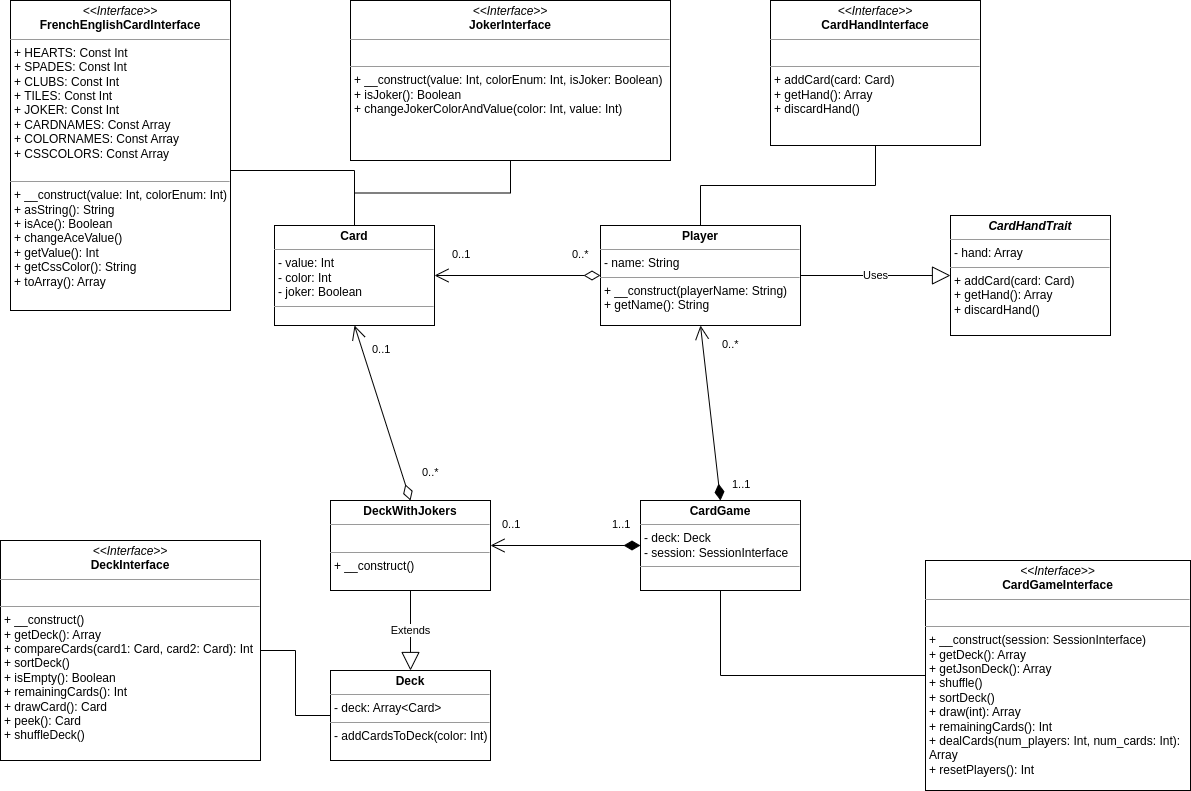

The diagram above was exported from draw.io. Its source (the exported page's mxGraphModel, read from the mxfile embedded in the PNG):
<mxGraphModel dx="2261" dy="795" grid="1" gridSize="10" guides="1" tooltips="1" connect="1" arrows="1" fold="1" page="1" pageScale="1" pageWidth="827" pageHeight="1169" math="0" shadow="0">
  <root>
    <mxCell id="WIyWlLk6GJQsqaUBKTNV-0" />
    <mxCell id="WIyWlLk6GJQsqaUBKTNV-1" parent="WIyWlLk6GJQsqaUBKTNV-0" />
    <mxCell id="HSz_RYT4ohtugYn-3upl-4" style="edgeStyle=orthogonalEdgeStyle;rounded=0;orthogonalLoop=1;jettySize=auto;html=1;exitX=1;exitY=0.5;exitDx=0;exitDy=0;entryX=0.5;entryY=0;entryDx=0;entryDy=0;endArrow=none;endFill=0;" edge="1" parent="WIyWlLk6GJQsqaUBKTNV-1" source="HSz_RYT4ohtugYn-3upl-1" target="HSz_RYT4ohtugYn-3upl-3">
      <mxGeometry relative="1" as="geometry">
        <Array as="points">
          <mxPoint x="210" y="460" />
          <mxPoint x="334" y="460" />
        </Array>
      </mxGeometry>
    </mxCell>
    <mxCell id="HSz_RYT4ohtugYn-3upl-1" value="&lt;p style=&quot;margin:0px;margin-top:4px;text-align:center;&quot;&gt;&lt;i&gt;&amp;lt;&amp;lt;Interface&amp;gt;&amp;gt;&lt;/i&gt;&lt;br&gt;&lt;b&gt;FrenchEnglishCardInterface&lt;/b&gt;&lt;br&gt;&lt;/p&gt;&lt;hr size=&quot;1&quot;&gt;&lt;p style=&quot;margin:0px;margin-left:4px;&quot;&gt;+ HEARTS: Const Int&lt;br&gt;+ SPADES: Const Int&lt;/p&gt;&lt;p style=&quot;margin:0px;margin-left:4px;&quot;&gt;+ CLUBS: Const Int&lt;/p&gt;&lt;p style=&quot;margin:0px;margin-left:4px;&quot;&gt;+ TILES: Const Int&lt;/p&gt;&lt;p style=&quot;margin:0px;margin-left:4px;&quot;&gt;+ JOKER: Const Int&lt;/p&gt;&lt;p style=&quot;margin:0px;margin-left:4px;&quot;&gt;+ CARDNAMES: Const Array&lt;/p&gt;&lt;p style=&quot;margin:0px;margin-left:4px;&quot;&gt;+ COLORNAMES: Const Array&lt;br&gt;&lt;/p&gt;&lt;p style=&quot;margin:0px;margin-left:4px;&quot;&gt;+ CSSCOLORS: Const Array&lt;br&gt;&lt;/p&gt;&lt;p style=&quot;margin:0px;margin-left:4px;&quot;&gt;&lt;br&gt;&lt;/p&gt;&lt;hr size=&quot;1&quot;&gt;&lt;p style=&quot;margin:0px;margin-left:4px;&quot;&gt;+&amp;nbsp;__construct&lt;span style=&quot;background-color: initial;&quot;&gt;(value: Int, colorEnum: Int)&lt;/span&gt;&lt;/p&gt;&lt;p style=&quot;margin:0px;margin-left:4px;&quot;&gt;+&amp;nbsp;asString&lt;span style=&quot;background-color: initial;&quot;&gt;(): String&lt;/span&gt;&lt;/p&gt;&lt;p style=&quot;margin:0px;margin-left:4px;&quot;&gt;&lt;span style=&quot;background-color: initial;&quot;&gt;+&amp;nbsp;&lt;/span&gt;isAce(): Boolean&lt;/p&gt;&lt;p style=&quot;margin:0px;margin-left:4px;&quot;&gt;+&amp;nbsp;changeAceValue()&lt;/p&gt;&lt;p style=&quot;margin:0px;margin-left:4px;&quot;&gt;+ getValue(): Int&lt;/p&gt;&lt;p style=&quot;margin:0px;margin-left:4px;&quot;&gt;+&amp;nbsp;getCssColor(): String&lt;/p&gt;&lt;p style=&quot;margin:0px;margin-left:4px;&quot;&gt;+&amp;nbsp;toArray(): Array&lt;/p&gt;" style="verticalAlign=top;align=left;overflow=fill;fontSize=12;fontFamily=Helvetica;html=1;whiteSpace=wrap;" vertex="1" parent="WIyWlLk6GJQsqaUBKTNV-1">
      <mxGeometry x="-10" y="290" width="220" height="310" as="geometry" />
    </mxCell>
    <mxCell id="HSz_RYT4ohtugYn-3upl-5" style="edgeStyle=orthogonalEdgeStyle;rounded=0;orthogonalLoop=1;jettySize=auto;html=1;exitX=0.5;exitY=1;exitDx=0;exitDy=0;entryX=0.5;entryY=0;entryDx=0;entryDy=0;endArrow=none;endFill=0;" edge="1" parent="WIyWlLk6GJQsqaUBKTNV-1" source="HSz_RYT4ohtugYn-3upl-2" target="HSz_RYT4ohtugYn-3upl-3">
      <mxGeometry relative="1" as="geometry" />
    </mxCell>
    <mxCell id="HSz_RYT4ohtugYn-3upl-2" value="&lt;p style=&quot;margin:0px;margin-top:4px;text-align:center;&quot;&gt;&lt;i&gt;&amp;lt;&amp;lt;Interface&amp;gt;&amp;gt;&lt;/i&gt;&lt;br&gt;&lt;b&gt;JokerInterface&lt;/b&gt;&lt;br&gt;&lt;/p&gt;&lt;hr size=&quot;1&quot;&gt;&lt;p style=&quot;margin:0px;margin-left:4px;&quot;&gt;&lt;br&gt;&lt;/p&gt;&lt;hr size=&quot;1&quot;&gt;&lt;p style=&quot;margin:0px;margin-left:4px;&quot;&gt;+&amp;nbsp;__construct&lt;span style=&quot;background-color: initial;&quot;&gt;(value: Int, colorEnum: Int, isJoker: Boolean)&lt;/span&gt;&lt;/p&gt;&lt;p style=&quot;margin:0px;margin-left:4px;&quot;&gt;+&amp;nbsp;isJoker&lt;span style=&quot;background-color: initial;&quot;&gt;(): Boolean&lt;/span&gt;&lt;/p&gt;&lt;p style=&quot;margin:0px;margin-left:4px;&quot;&gt;&lt;span style=&quot;background-color: initial;&quot;&gt;+&amp;nbsp;&lt;/span&gt;changeJokerColorAndValue(color: Int, value: Int)&lt;/p&gt;" style="verticalAlign=top;align=left;overflow=fill;fontSize=12;fontFamily=Helvetica;html=1;whiteSpace=wrap;" vertex="1" parent="WIyWlLk6GJQsqaUBKTNV-1">
      <mxGeometry x="330" y="290" width="320" height="160" as="geometry" />
    </mxCell>
    <mxCell id="HSz_RYT4ohtugYn-3upl-3" value="&lt;p style=&quot;margin:0px;margin-top:4px;text-align:center;&quot;&gt;&lt;b&gt;Card&lt;/b&gt;&lt;br&gt;&lt;/p&gt;&lt;hr size=&quot;1&quot;&gt;&lt;p style=&quot;margin:0px;margin-left:4px;&quot;&gt;- value: Int&lt;/p&gt;&lt;p style=&quot;margin:0px;margin-left:4px;&quot;&gt;- color: Int&lt;/p&gt;&lt;p style=&quot;margin:0px;margin-left:4px;&quot;&gt;- joker: Boolean&lt;/p&gt;&lt;hr size=&quot;1&quot;&gt;&lt;p style=&quot;margin:0px;margin-left:4px;&quot;&gt;&lt;br&gt;&lt;/p&gt;" style="verticalAlign=top;align=left;overflow=fill;fontSize=12;fontFamily=Helvetica;html=1;whiteSpace=wrap;" vertex="1" parent="WIyWlLk6GJQsqaUBKTNV-1">
      <mxGeometry x="254" y="515" width="160" height="100" as="geometry" />
    </mxCell>
    <mxCell id="HSz_RYT4ohtugYn-3upl-12" style="edgeStyle=orthogonalEdgeStyle;rounded=0;orthogonalLoop=1;jettySize=auto;html=1;exitX=1;exitY=0.5;exitDx=0;exitDy=0;entryX=0;entryY=0.5;entryDx=0;entryDy=0;endArrow=none;endFill=0;" edge="1" parent="WIyWlLk6GJQsqaUBKTNV-1" source="HSz_RYT4ohtugYn-3upl-8" target="HSz_RYT4ohtugYn-3upl-10">
      <mxGeometry relative="1" as="geometry" />
    </mxCell>
    <mxCell id="HSz_RYT4ohtugYn-3upl-8" value="&lt;p style=&quot;margin:0px;margin-top:4px;text-align:center;&quot;&gt;&lt;i&gt;&amp;lt;&amp;lt;Interface&amp;gt;&amp;gt;&lt;/i&gt;&lt;br&gt;&lt;b&gt;DeckInterface&lt;/b&gt;&lt;br&gt;&lt;/p&gt;&lt;hr size=&quot;1&quot;&gt;&lt;p style=&quot;margin:0px;margin-left:4px;&quot;&gt;&lt;br&gt;&lt;/p&gt;&lt;hr size=&quot;1&quot;&gt;&lt;p style=&quot;margin:0px;margin-left:4px;&quot;&gt;+&amp;nbsp;__construct&lt;span style=&quot;background-color: initial;&quot;&gt;()&lt;/span&gt;&lt;/p&gt;&lt;p style=&quot;margin:0px;margin-left:4px;&quot;&gt;+&amp;nbsp;getDeck&lt;span style=&quot;background-color: initial;&quot;&gt;(): Array&lt;/span&gt;&lt;/p&gt;&lt;p style=&quot;margin:0px;margin-left:4px;&quot;&gt;&lt;span style=&quot;background-color: initial;&quot;&gt;+&amp;nbsp;&lt;/span&gt;compareCards(card1: Card, card2: Card): Int&lt;/p&gt;&lt;p style=&quot;margin:0px;margin-left:4px;&quot;&gt;&lt;span style=&quot;background-color: initial;&quot;&gt;+&amp;nbsp;&lt;/span&gt;sortDeck&lt;span style=&quot;background-color: initial;&quot;&gt;()&lt;/span&gt;&lt;/p&gt;&lt;p style=&quot;margin:0px;margin-left:4px;&quot;&gt;&lt;span style=&quot;background-color: initial;&quot;&gt;+&amp;nbsp;&lt;/span&gt;isEmpty(): Boolean&lt;/p&gt;&lt;p style=&quot;margin:0px;margin-left:4px;&quot;&gt;+&amp;nbsp;remainingCards(): Int&lt;/p&gt;&lt;p style=&quot;margin:0px;margin-left:4px;&quot;&gt;+&amp;nbsp;drawCard(): Card&lt;/p&gt;&lt;p style=&quot;margin:0px;margin-left:4px;&quot;&gt;+&amp;nbsp;peek(): Card&lt;/p&gt;&lt;p style=&quot;margin:0px;margin-left:4px;&quot;&gt;+&amp;nbsp;shuffleDeck()&lt;/p&gt;" style="verticalAlign=top;align=left;overflow=fill;fontSize=12;fontFamily=Helvetica;html=1;whiteSpace=wrap;" vertex="1" parent="WIyWlLk6GJQsqaUBKTNV-1">
      <mxGeometry x="-20" y="830" width="260" height="220" as="geometry" />
    </mxCell>
    <mxCell id="HSz_RYT4ohtugYn-3upl-10" value="&lt;p style=&quot;margin:0px;margin-top:4px;text-align:center;&quot;&gt;&lt;b&gt;Deck&lt;/b&gt;&lt;/p&gt;&lt;hr size=&quot;1&quot;&gt;&lt;p style=&quot;margin:0px;margin-left:4px;&quot;&gt;- deck: Array&amp;lt;Card&amp;gt;&lt;/p&gt;&lt;hr size=&quot;1&quot;&gt;&lt;p style=&quot;margin:0px;margin-left:4px;&quot;&gt;-&amp;nbsp;addCardsToDeck&lt;span style=&quot;background-color: initial;&quot;&gt;(color: Int)&lt;/span&gt;&lt;/p&gt;" style="verticalAlign=top;align=left;overflow=fill;fontSize=12;fontFamily=Helvetica;html=1;whiteSpace=wrap;" vertex="1" parent="WIyWlLk6GJQsqaUBKTNV-1">
      <mxGeometry x="310" y="960" width="160" height="90" as="geometry" />
    </mxCell>
    <mxCell id="HSz_RYT4ohtugYn-3upl-11" value="&lt;p style=&quot;margin:0px;margin-top:4px;text-align:center;&quot;&gt;&lt;b&gt;DeckWithJokers&lt;/b&gt;&lt;/p&gt;&lt;hr size=&quot;1&quot;&gt;&lt;p style=&quot;margin:0px;margin-left:4px;&quot;&gt;&lt;br&gt;&lt;/p&gt;&lt;hr size=&quot;1&quot;&gt;&lt;p style=&quot;margin:0px;margin-left:4px;&quot;&gt;+&amp;nbsp;__construct()&lt;br&gt;&lt;/p&gt;" style="verticalAlign=top;align=left;overflow=fill;fontSize=12;fontFamily=Helvetica;html=1;whiteSpace=wrap;" vertex="1" parent="WIyWlLk6GJQsqaUBKTNV-1">
      <mxGeometry x="310" y="790" width="160" height="90" as="geometry" />
    </mxCell>
    <mxCell id="HSz_RYT4ohtugYn-3upl-13" value="Extends" style="endArrow=block;endSize=16;endFill=0;html=1;rounded=0;exitX=0.5;exitY=1;exitDx=0;exitDy=0;entryX=0.5;entryY=0;entryDx=0;entryDy=0;" edge="1" parent="WIyWlLk6GJQsqaUBKTNV-1" source="HSz_RYT4ohtugYn-3upl-11" target="HSz_RYT4ohtugYn-3upl-10">
      <mxGeometry width="160" relative="1" as="geometry">
        <mxPoint x="430" y="900" as="sourcePoint" />
        <mxPoint x="420" y="920" as="targetPoint" />
      </mxGeometry>
    </mxCell>
    <mxCell id="HSz_RYT4ohtugYn-3upl-20" style="edgeStyle=orthogonalEdgeStyle;rounded=0;orthogonalLoop=1;jettySize=auto;html=1;exitX=0.5;exitY=1;exitDx=0;exitDy=0;entryX=0.5;entryY=0;entryDx=0;entryDy=0;endArrow=none;endFill=0;" edge="1" parent="WIyWlLk6GJQsqaUBKTNV-1" source="HSz_RYT4ohtugYn-3upl-14" target="HSz_RYT4ohtugYn-3upl-17">
      <mxGeometry relative="1" as="geometry" />
    </mxCell>
    <mxCell id="HSz_RYT4ohtugYn-3upl-14" value="&lt;p style=&quot;margin:0px;margin-top:4px;text-align:center;&quot;&gt;&lt;i&gt;&amp;lt;&amp;lt;Interface&amp;gt;&amp;gt;&lt;/i&gt;&lt;br&gt;&lt;b&gt;CardHandInterface&lt;/b&gt;&lt;br&gt;&lt;/p&gt;&lt;hr size=&quot;1&quot;&gt;&lt;p style=&quot;margin:0px;margin-left:4px;&quot;&gt;&lt;br&gt;&lt;/p&gt;&lt;hr size=&quot;1&quot;&gt;&lt;p style=&quot;margin:0px;margin-left:4px;&quot;&gt;+&amp;nbsp;addCard(card: Card)&lt;/p&gt;&lt;p style=&quot;margin:0px;margin-left:4px;&quot;&gt;+&amp;nbsp;getHand(): Array&lt;/p&gt;&lt;p style=&quot;margin:0px;margin-left:4px;&quot;&gt;+&amp;nbsp;discardHand()&lt;/p&gt;" style="verticalAlign=top;align=left;overflow=fill;fontSize=12;fontFamily=Helvetica;html=1;whiteSpace=wrap;" vertex="1" parent="WIyWlLk6GJQsqaUBKTNV-1">
      <mxGeometry x="750" y="290" width="210" height="145" as="geometry" />
    </mxCell>
    <mxCell id="HSz_RYT4ohtugYn-3upl-15" value="&lt;p style=&quot;margin:0px;margin-top:4px;text-align:center;&quot;&gt;&lt;b&gt;&lt;i&gt;CardHandTrait&lt;/i&gt;&lt;/b&gt;&lt;br&gt;&lt;/p&gt;&lt;hr size=&quot;1&quot;&gt;&lt;p style=&quot;margin:0px;margin-left:4px;&quot;&gt;- hand: Array&lt;/p&gt;&lt;hr size=&quot;1&quot;&gt;&lt;p style=&quot;margin:0px;margin-left:4px;&quot;&gt;+&amp;nbsp;addCard&lt;span style=&quot;background-color: initial;&quot;&gt;(card: Card)&lt;/span&gt;&lt;/p&gt;&lt;p style=&quot;margin:0px;margin-left:4px;&quot;&gt;&lt;span style=&quot;background-color: initial;&quot;&gt;+&amp;nbsp;&lt;/span&gt;getHand(): Array&lt;/p&gt;&lt;p style=&quot;margin:0px;margin-left:4px;&quot;&gt;+&amp;nbsp;discardHand()&lt;/p&gt;" style="verticalAlign=top;align=left;overflow=fill;fontSize=12;fontFamily=Helvetica;html=1;whiteSpace=wrap;" vertex="1" parent="WIyWlLk6GJQsqaUBKTNV-1">
      <mxGeometry x="930" y="505" width="160" height="120" as="geometry" />
    </mxCell>
    <mxCell id="HSz_RYT4ohtugYn-3upl-17" value="&lt;p style=&quot;margin:0px;margin-top:4px;text-align:center;&quot;&gt;&lt;b&gt;Player&lt;/b&gt;&lt;/p&gt;&lt;hr size=&quot;1&quot;&gt;&lt;p style=&quot;margin:0px;margin-left:4px;&quot;&gt;- name: String&lt;/p&gt;&lt;hr size=&quot;1&quot;&gt;&lt;p style=&quot;margin:0px;margin-left:4px;&quot;&gt;+&amp;nbsp;__construct&lt;span style=&quot;background-color: initial;&quot;&gt;(playerName: String)&lt;/span&gt;&lt;/p&gt;&lt;p style=&quot;margin:0px;margin-left:4px;&quot;&gt;&lt;span style=&quot;background-color: initial;&quot;&gt;+&amp;nbsp;&lt;/span&gt;getName&lt;span style=&quot;background-color: initial;&quot;&gt;(): String&lt;br&gt;&lt;/span&gt;&lt;/p&gt;" style="verticalAlign=top;align=left;overflow=fill;fontSize=12;fontFamily=Helvetica;html=1;whiteSpace=wrap;" vertex="1" parent="WIyWlLk6GJQsqaUBKTNV-1">
      <mxGeometry x="580" y="515" width="200" height="100" as="geometry" />
    </mxCell>
    <mxCell id="HSz_RYT4ohtugYn-3upl-18" value="Uses" style="endArrow=block;endSize=16;endFill=0;html=1;rounded=0;entryX=0;entryY=0.5;entryDx=0;entryDy=0;exitX=1;exitY=0.5;exitDx=0;exitDy=0;" edge="1" parent="WIyWlLk6GJQsqaUBKTNV-1" source="HSz_RYT4ohtugYn-3upl-17" target="HSz_RYT4ohtugYn-3upl-15">
      <mxGeometry width="160" relative="1" as="geometry">
        <mxPoint x="1010" y="1000" as="sourcePoint" />
        <mxPoint x="580" y="995" as="targetPoint" />
      </mxGeometry>
    </mxCell>
    <mxCell id="HSz_RYT4ohtugYn-3upl-23" style="edgeStyle=orthogonalEdgeStyle;rounded=0;orthogonalLoop=1;jettySize=auto;html=1;exitX=0;exitY=0.5;exitDx=0;exitDy=0;entryX=0.5;entryY=1;entryDx=0;entryDy=0;endArrow=none;endFill=0;" edge="1" parent="WIyWlLk6GJQsqaUBKTNV-1" source="HSz_RYT4ohtugYn-3upl-21" target="HSz_RYT4ohtugYn-3upl-22">
      <mxGeometry relative="1" as="geometry" />
    </mxCell>
    <mxCell id="HSz_RYT4ohtugYn-3upl-21" value="&lt;p style=&quot;margin:0px;margin-top:4px;text-align:center;&quot;&gt;&lt;i&gt;&amp;lt;&amp;lt;Interface&amp;gt;&amp;gt;&lt;/i&gt;&lt;br&gt;&lt;b&gt;CardGameInterface&lt;/b&gt;&lt;br&gt;&lt;/p&gt;&lt;hr size=&quot;1&quot;&gt;&lt;p style=&quot;margin:0px;margin-left:4px;&quot;&gt;&lt;br&gt;&lt;/p&gt;&lt;hr size=&quot;1&quot;&gt;&lt;p style=&quot;margin:0px;margin-left:4px;&quot;&gt;+&amp;nbsp;__construct&lt;span style=&quot;background-color: initial;&quot;&gt;(session: SessionInterface)&lt;/span&gt;&lt;/p&gt;&lt;p style=&quot;margin:0px;margin-left:4px;&quot;&gt;+&amp;nbsp;getDeck&lt;span style=&quot;background-color: initial;&quot;&gt;(): Array&lt;/span&gt;&lt;/p&gt;&lt;p style=&quot;margin:0px;margin-left:4px;&quot;&gt;+&amp;nbsp;getJsonDeck&lt;span style=&quot;background-color: initial;&quot;&gt;(): Array&lt;/span&gt;&lt;/p&gt;&lt;p style=&quot;margin:0px;margin-left:4px;&quot;&gt;&lt;span style=&quot;background-color: initial;&quot;&gt;+&amp;nbsp;&lt;/span&gt;shuffle()&lt;/p&gt;&lt;p style=&quot;margin:0px;margin-left:4px;&quot;&gt;+ sortDeck()&lt;/p&gt;&lt;p style=&quot;margin:0px;margin-left:4px;&quot;&gt;+&amp;nbsp;draw(int): Array&lt;/p&gt;&lt;p style=&quot;margin:0px;margin-left:4px;&quot;&gt;+&amp;nbsp;remainingCards(): Int&lt;/p&gt;&lt;p style=&quot;margin:0px;margin-left:4px;&quot;&gt;+&amp;nbsp;dealCards(num_players: Int, num_cards: Int): Array&lt;/p&gt;&lt;p style=&quot;margin:0px;margin-left:4px;&quot;&gt;+&amp;nbsp;resetPlayers(): Int&lt;/p&gt;" style="verticalAlign=top;align=left;overflow=fill;fontSize=12;fontFamily=Helvetica;html=1;whiteSpace=wrap;" vertex="1" parent="WIyWlLk6GJQsqaUBKTNV-1">
      <mxGeometry x="905" y="850" width="265" height="230" as="geometry" />
    </mxCell>
    <mxCell id="HSz_RYT4ohtugYn-3upl-22" value="&lt;p style=&quot;margin:0px;margin-top:4px;text-align:center;&quot;&gt;&lt;b&gt;CardGame&lt;/b&gt;&lt;br&gt;&lt;/p&gt;&lt;hr size=&quot;1&quot;&gt;&lt;p style=&quot;margin:0px;margin-left:4px;&quot;&gt;- deck: Deck&lt;/p&gt;&lt;p style=&quot;margin:0px;margin-left:4px;&quot;&gt;- session: SessionInterface&lt;/p&gt;&lt;hr size=&quot;1&quot;&gt;&lt;p style=&quot;margin:0px;margin-left:4px;&quot;&gt;&lt;br&gt;&lt;/p&gt;" style="verticalAlign=top;align=left;overflow=fill;fontSize=12;fontFamily=Helvetica;html=1;whiteSpace=wrap;" vertex="1" parent="WIyWlLk6GJQsqaUBKTNV-1">
      <mxGeometry x="620" y="790" width="160" height="90" as="geometry" />
    </mxCell>
    <mxCell id="HSz_RYT4ohtugYn-3upl-27" value="0..*" style="endArrow=open;html=1;endSize=12;startArrow=diamondThin;startSize=14;startFill=0;align=left;verticalAlign=bottom;rounded=0;exitX=0.5;exitY=0;exitDx=0;exitDy=0;entryX=0.5;entryY=1;entryDx=0;entryDy=0;" edge="1" parent="WIyWlLk6GJQsqaUBKTNV-1" source="HSz_RYT4ohtugYn-3upl-11" target="HSz_RYT4ohtugYn-3upl-3">
      <mxGeometry x="-0.8319" y="-15" relative="1" as="geometry">
        <mxPoint x="330" y="690" as="sourcePoint" />
        <mxPoint x="490" y="690" as="targetPoint" />
        <mxPoint as="offset" />
      </mxGeometry>
    </mxCell>
    <mxCell id="HSz_RYT4ohtugYn-3upl-28" value="" style="endArrow=open;html=1;endSize=12;startArrow=diamondThin;startSize=14;startFill=0;align=left;verticalAlign=bottom;rounded=0;exitX=0;exitY=0.5;exitDx=0;exitDy=0;entryX=1;entryY=0.5;entryDx=0;entryDy=0;" edge="1" parent="WIyWlLk6GJQsqaUBKTNV-1" source="HSz_RYT4ohtugYn-3upl-17" target="HSz_RYT4ohtugYn-3upl-3">
      <mxGeometry x="-0.8319" y="-15" relative="1" as="geometry">
        <mxPoint x="556" y="790" as="sourcePoint" />
        <mxPoint x="500" y="605" as="targetPoint" />
        <mxPoint as="offset" />
      </mxGeometry>
    </mxCell>
    <mxCell id="HSz_RYT4ohtugYn-3upl-29" value="" style="endArrow=open;html=1;endSize=12;startArrow=diamondThin;startSize=14;startFill=1;edgeStyle=orthogonalEdgeStyle;align=left;verticalAlign=bottom;rounded=0;entryX=1;entryY=0.5;entryDx=0;entryDy=0;exitX=0;exitY=0.5;exitDx=0;exitDy=0;" edge="1" parent="WIyWlLk6GJQsqaUBKTNV-1" source="HSz_RYT4ohtugYn-3upl-22" target="HSz_RYT4ohtugYn-3upl-11">
      <mxGeometry x="-0.7241" y="-30" relative="1" as="geometry">
        <mxPoint x="590" y="810" as="sourcePoint" />
        <mxPoint x="660" y="750" as="targetPoint" />
        <mxPoint as="offset" />
      </mxGeometry>
    </mxCell>
    <mxCell id="HSz_RYT4ohtugYn-3upl-30" value="" style="endArrow=open;html=1;endSize=12;startArrow=diamondThin;startSize=14;startFill=1;align=left;verticalAlign=bottom;rounded=0;entryX=0.5;entryY=1;entryDx=0;entryDy=0;exitX=0.5;exitY=0;exitDx=0;exitDy=0;" edge="1" parent="WIyWlLk6GJQsqaUBKTNV-1" source="HSz_RYT4ohtugYn-3upl-22" target="HSz_RYT4ohtugYn-3upl-17">
      <mxGeometry x="-0.7241" y="-30" relative="1" as="geometry">
        <mxPoint x="630" y="845" as="sourcePoint" />
        <mxPoint x="480" y="845" as="targetPoint" />
        <mxPoint as="offset" />
      </mxGeometry>
    </mxCell>
    <mxCell id="HSz_RYT4ohtugYn-3upl-31" value="&lt;span style=&quot;color: rgb(0, 0, 0); font-family: Helvetica; font-size: 11px; font-style: normal; font-variant-ligatures: normal; font-variant-caps: normal; font-weight: 400; letter-spacing: normal; orphans: 2; text-align: left; text-indent: 0px; text-transform: none; widows: 2; word-spacing: 0px; -webkit-text-stroke-width: 0px; background-color: rgb(255, 255, 255); text-decoration-thickness: initial; text-decoration-style: initial; text-decoration-color: initial; float: none; display: inline !important;&quot;&gt;0..1&lt;/span&gt;" style="text;whiteSpace=wrap;html=1;" vertex="1" parent="WIyWlLk6GJQsqaUBKTNV-1">
      <mxGeometry x="350" y="625" width="50" height="40" as="geometry" />
    </mxCell>
    <mxCell id="HSz_RYT4ohtugYn-3upl-32" value="&lt;span style=&quot;color: rgb(0, 0, 0); font-family: Helvetica; font-size: 11px; font-style: normal; font-variant-ligatures: normal; font-variant-caps: normal; font-weight: 400; letter-spacing: normal; orphans: 2; text-align: left; text-indent: 0px; text-transform: none; widows: 2; word-spacing: 0px; -webkit-text-stroke-width: 0px; background-color: rgb(255, 255, 255); text-decoration-thickness: initial; text-decoration-style: initial; text-decoration-color: initial; float: none; display: inline !important;&quot;&gt;0..*&lt;/span&gt;" style="text;whiteSpace=wrap;html=1;" vertex="1" parent="WIyWlLk6GJQsqaUBKTNV-1">
      <mxGeometry x="550" y="530" width="50" height="40" as="geometry" />
    </mxCell>
    <mxCell id="HSz_RYT4ohtugYn-3upl-33" value="&lt;span style=&quot;color: rgb(0, 0, 0); font-family: Helvetica; font-size: 11px; font-style: normal; font-variant-ligatures: normal; font-variant-caps: normal; font-weight: 400; letter-spacing: normal; orphans: 2; text-align: left; text-indent: 0px; text-transform: none; widows: 2; word-spacing: 0px; -webkit-text-stroke-width: 0px; background-color: rgb(255, 255, 255); text-decoration-thickness: initial; text-decoration-style: initial; text-decoration-color: initial; float: none; display: inline !important;&quot;&gt;0..1&lt;/span&gt;" style="text;whiteSpace=wrap;html=1;" vertex="1" parent="WIyWlLk6GJQsqaUBKTNV-1">
      <mxGeometry x="430" y="530" width="50" height="40" as="geometry" />
    </mxCell>
    <mxCell id="HSz_RYT4ohtugYn-3upl-34" value="&lt;span style=&quot;color: rgb(0, 0, 0); font-family: Helvetica; font-size: 11px; font-style: normal; font-variant-ligatures: normal; font-variant-caps: normal; font-weight: 400; letter-spacing: normal; orphans: 2; text-align: left; text-indent: 0px; text-transform: none; widows: 2; word-spacing: 0px; -webkit-text-stroke-width: 0px; background-color: rgb(255, 255, 255); text-decoration-thickness: initial; text-decoration-style: initial; text-decoration-color: initial; float: none; display: inline !important;&quot;&gt;1..1&lt;/span&gt;" style="text;whiteSpace=wrap;html=1;" vertex="1" parent="WIyWlLk6GJQsqaUBKTNV-1">
      <mxGeometry x="590" y="800" width="50" height="40" as="geometry" />
    </mxCell>
    <mxCell id="HSz_RYT4ohtugYn-3upl-35" value="&lt;span style=&quot;color: rgb(0, 0, 0); font-family: Helvetica; font-size: 11px; font-style: normal; font-variant-ligatures: normal; font-variant-caps: normal; font-weight: 400; letter-spacing: normal; orphans: 2; text-align: left; text-indent: 0px; text-transform: none; widows: 2; word-spacing: 0px; -webkit-text-stroke-width: 0px; background-color: rgb(255, 255, 255); text-decoration-thickness: initial; text-decoration-style: initial; text-decoration-color: initial; float: none; display: inline !important;&quot;&gt;0..1&lt;/span&gt;" style="text;whiteSpace=wrap;html=1;" vertex="1" parent="WIyWlLk6GJQsqaUBKTNV-1">
      <mxGeometry x="480" y="800" width="50" height="40" as="geometry" />
    </mxCell>
    <mxCell id="HSz_RYT4ohtugYn-3upl-37" value="&lt;span style=&quot;color: rgb(0, 0, 0); font-family: Helvetica; font-size: 11px; font-style: normal; font-variant-ligatures: normal; font-variant-caps: normal; font-weight: 400; letter-spacing: normal; orphans: 2; text-align: left; text-indent: 0px; text-transform: none; widows: 2; word-spacing: 0px; -webkit-text-stroke-width: 0px; background-color: rgb(255, 255, 255); text-decoration-thickness: initial; text-decoration-style: initial; text-decoration-color: initial; float: none; display: inline !important;&quot;&gt;1..1&lt;/span&gt;" style="text;whiteSpace=wrap;html=1;" vertex="1" parent="WIyWlLk6GJQsqaUBKTNV-1">
      <mxGeometry x="710" y="760" width="50" height="40" as="geometry" />
    </mxCell>
    <mxCell id="HSz_RYT4ohtugYn-3upl-38" value="&lt;span style=&quot;color: rgb(0, 0, 0); font-family: Helvetica; font-size: 11px; font-style: normal; font-variant-ligatures: normal; font-variant-caps: normal; font-weight: 400; letter-spacing: normal; orphans: 2; text-align: left; text-indent: 0px; text-transform: none; widows: 2; word-spacing: 0px; -webkit-text-stroke-width: 0px; background-color: rgb(255, 255, 255); text-decoration-thickness: initial; text-decoration-style: initial; text-decoration-color: initial; float: none; display: inline !important;&quot;&gt;0..*&lt;/span&gt;" style="text;whiteSpace=wrap;html=1;" vertex="1" parent="WIyWlLk6GJQsqaUBKTNV-1">
      <mxGeometry x="700" y="620" width="50" height="40" as="geometry" />
    </mxCell>
  </root>
</mxGraphModel>